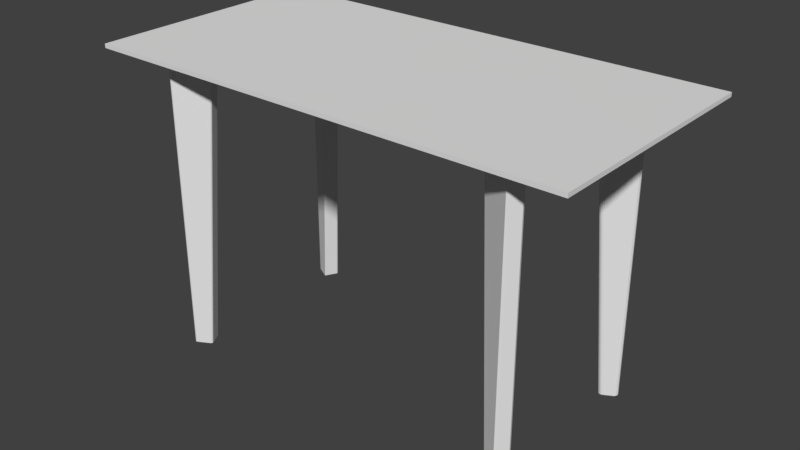 # Source: 16_stol.blend  (saved by Blender 2.79.0; exported with 4.5.12 LTS)
import bpy
from mathutils import Matrix  # noqa: F401  (used for matrix-valued properties, if any)

bpy.ops.wm.read_factory_settings(use_empty=True)
scene = bpy.context.scene
scene.name = 'Scene'

# ---- collections
col_collection_1 = bpy.data.collections.new('Collection 1'); scene.collection.children.link(col_collection_1)

# ---- world
world_world = bpy.data.worlds.new('World'); scene.world = world_world
world_world.color = (0.05088, 0.05088, 0.05088)
world_world.use_sun_shadow = False
world_world.sun_shadow_jitter_overblur = 0.0
world_world.cycles.sampling_method = 'MANUAL'

# ---- meshes
me_stol = bpy.data.meshes.new('Stol')
me_stol.from_pydata([(186.9, 5.96e-05, 76.22), (170.9, 5.96e-05, 105.1), (185.0, 5.96e-05, 69.42), (185.6, 5.96e-05, 69.85), (186.2, 5.96e-05, 70.39), (186.7, 5.96e-05, 71.0), (135.9, 5.96e-05, 85.65), (135.3, 5.96e-05, 85.21), (133.5, 5.96e-05, 82.65), (134.7, 5.96e-05, 84.68), (133.8, 5.96e-05, 83.38), (134.2, 5.96e-05, 84.07), (133.4, 5.96e-05, 81.88), (133.3, 5.96e-05, 81.1), (133.4, 5.96e-05, 80.32), (152.7, 5.96e-05, 51.86), (153.6, 5.96e-05, 52.07), (147.6, 5.96e-05, 54.37), (154.4, 5.96e-05, 52.43), (134.0, 5.96e-05, 78.85), (133.6, 5.96e-05, 79.56), (148.1, 5.96e-05, 53.65), (148.7, 5.96e-05, 53.02), (151.0, 5.96e-05, 51.89), (149.4, 5.96e-05, 52.51), (150.2, 5.96e-05, 52.13), (151.9, 5.96e-05, 51.8), (187.1, 5.96e-05, 71.68), (187.3, 5.96e-05, 72.42), (187.5, 5.96e-05, 73.19), (187.5, 5.96e-05, 73.98), (187.4, 5.96e-05, 74.75), (187.2, 5.96e-05, 75.51), (235.4, 725.0, 99.13), (235.1, 725.0, 98.4), (193.5, 725.0, 118.6), (219.5, 725.0, 130.8), (232.9, 725.0, 106.8), (193.9, 725.0, 120.1), (193.7, 725.0, 119.3), (191.4, 725.0, 116.5), (192.0, 725.0, 116.9), (233.0, 725.0, 96.13), (219.1, 725.0, 468.3), (219.0, 725.0, 467.9), (194.0, 725.0, 479.2), (218.9, 725.0, 467.6), (218.9, 725.0, 467.4), (135.9, 725.0, 85.65), (134.0, 725.0, 78.85), (219.3, 725.0, 131.3), (194.0, 725.0, 120.8), (219.1, 725.0, 131.6), (193.1, 725.0, 482.0), (192.6, 725.0, 482.6), (233.0, 725.0, 503.9), (192.0, 725.0, 483.1), (191.4, 725.0, 483.5), (235.6, 725.0, 99.9), (193.9, 725.0, 479.9), (219.3, 725.0, 468.7), (219.2, 725.0, 468.4), (218.9, 725.0, 466.9), (218.9, 725.0, 466.8), (218.9, 725.0, 466.5), (192.6, 725.0, 117.4), (193.1, 725.0, 118.0), (233.7, 725.0, 96.56), (193.5, 725.0, 481.4), (233.8, 725.0, 503.4), (234.4, 725.0, 502.8), (218.9, 725.0, 133.2), (218.9, 725.0, 133.5), (218.9, 725.0, 134.0), (218.9, 725.0, 133.1), (218.9, 725.0, 132.6), (218.9, 725.0, 132.4), (219.0, 725.0, 132.1), (219.1, 725.0, 131.7), (234.8, 725.0, 97.71), (234.3, 725.0, 97.1), (234.9, 725.0, 502.1), (235.3, 725.0, 501.3), (235.5, 725.0, 500.4), (235.6, 725.0, 500.0), (235.6, 725.0, 499.6), (235.6, 725.0, 499.1), (235.3, 725.0, 102.2), (235.5, 725.0, 101.5), (235.6, 725.0, 100.7), (218.9, 725.0, 466.0), (219.0, 725.0, 465.3), (219.0, 725.0, 134.7), (134.2, 725.0, 84.07), (134.7, 725.0, 84.68), (133.8, 725.0, 83.38), (133.5, 725.0, 82.65), (133.3, 725.0, 81.1), (133.4, 725.0, 81.88), (135.3, 725.0, 85.21), (235.0, 725.0, 102.9), (135.9, 725.0, 514.4), (135.3, 725.0, 514.8), (133.5, 725.0, 517.4), (134.7, 725.0, 515.3), (133.8, 725.0, 516.6), (134.2, 725.0, 515.9), (133.4, 725.0, 518.1), (133.3, 725.0, 518.9), (133.4, 725.0, 519.7), (152.7, 725.0, 548.1), (153.6, 725.0, 547.9), (147.6, 725.0, 545.6), (154.4, 725.0, 547.6), (134.0, 725.0, 521.2), (152.7, 725.0, 51.86), (151.9, 725.0, 51.8), (147.6, 725.0, 54.37), (151.0, 725.0, 51.89), (148.1, 725.0, 53.65), (133.6, 725.0, 79.56), (133.4, 725.0, 80.32), (235.6, 725.0, 498.7), (235.5, 725.0, 498.3), (235.3, 725.0, 497.9), (133.6, 725.0, 520.4), (154.4, 725.0, 52.43), (153.6, 725.0, 52.07), (150.2, 725.0, 52.13), (149.4, 725.0, 52.51), (148.7, 725.0, 53.02), (235.2, 725.0, 497.5), (235.0, 725.0, 497.1), (193.7, 725.0, 480.7), (232.9, 725.0, 493.2), (219.5, 725.0, 469.2), (148.1, 725.0, 546.4), (148.7, 725.0, 547.0), (151.0, 725.0, 548.1), (149.4, 725.0, 547.5), (150.2, 725.0, 547.9), (151.9, 725.0, 548.2), (191.4, 675.0, 116.5), (215.6, 675.0, 129.9), (217.6, 675.0, 126.4), (218.8, 702.1, 128.4), (219.5, 723.0, 130.6), (219.0, 675.0, 134.7), (219.0, 675.0, 465.3), (194.0, 675.0, 479.2), (194.0, 675.0, 120.8), (192.0, 675.0, 116.9), (217.3, 675.0, 127.1), (218.9, 675.0, 466.1), (218.7, 675.0, 466.8), (218.4, 675.0, 467.6), (215.6, 675.0, 470.1), (217.3, 675.0, 472.9), (217.3, 675.0, 473.0), (217.4, 675.0, 473.1), (217.6, 675.0, 473.6), (192.6, 675.0, 482.6), (192.0, 675.0, 483.1), (191.4, 675.0, 483.5), (217.6, 675.0, 468.9), (217.3, 675.0, 469.6), (217.2, 675.0, 469.7), (217.1, 675.0, 470.5), (217.1, 675.0, 470.5), (217.0, 675.0, 471.3), (217.0, 675.0, 471.4), (217.1, 675.0, 472.1), (217.1, 675.0, 472.2), (193.1, 675.0, 482.0), (193.5, 675.0, 481.4), (193.7, 675.0, 480.7), (218.0, 675.0, 468.2), (217.6, 675.0, 468.9), (193.9, 675.0, 120.1), (193.7, 675.0, 119.3), (193.5, 675.0, 118.6), (217.3, 675.0, 127.1), (217.1, 675.0, 127.8), (217.1, 675.0, 127.9), (217.0, 675.0, 128.7), (217.0, 675.0, 128.7), (217.1, 675.0, 129.5), (217.1, 675.0, 129.6), (217.3, 675.0, 130.3), (217.3, 675.0, 130.4), (217.6, 675.0, 131.1), (217.6, 675.0, 131.1), (193.1, 675.0, 118.0), (192.6, 675.0, 117.4), (193.9, 675.0, 479.9), (217.6, 675.0, 131.2), (218.0, 675.0, 131.8), (218.4, 675.0, 132.4), (218.9, 675.0, 133.9), (218.7, 675.0, 133.2), (187.5, 5.96e-05, 525.9), (187.5, 5.96e-05, 526.3), (185.0, 5.96e-05, 530.6), (187.5, 5.96e-05, 526.7), (187.4, 5.96e-05, 527.2), (185.7, 5.96e-05, 530.1), (154.4, 5.96e-05, 547.6), (147.6, 5.96e-05, 545.6), (133.4, 5.96e-05, 519.7), (133.3, 5.96e-05, 518.9), (135.9, 5.96e-05, 514.4), (151.9, 5.96e-05, 548.2), (151.0, 5.96e-05, 548.1), (148.1, 5.96e-05, 546.4), (133.6, 5.96e-05, 520.4), (134.2, 5.96e-05, 515.9), (134.7, 5.96e-05, 515.3), (133.8, 5.96e-05, 516.6), (133.5, 5.96e-05, 517.4), (133.4, 5.96e-05, 518.1), (135.3, 5.96e-05, 514.8), (187.3, 5.96e-05, 524.6), (187.4, 5.96e-05, 525.0), (187.5, 5.96e-05, 525.4), (187.2, 5.96e-05, 528.0), (186.8, 5.96e-05, 528.8), (186.3, 5.96e-05, 529.5), (152.7, 5.96e-05, 548.1), (150.2, 5.96e-05, 547.9), (149.4, 5.96e-05, 547.5), (148.7, 5.96e-05, 547.0), (153.6, 5.96e-05, 547.9), (134.0, 5.96e-05, 521.2), (170.9, 5.96e-05, 494.9), (186.9, 5.96e-05, 523.8), (187.1, 5.96e-05, 524.2), (218.8, 702.1, 471.6), (219.5, 723.0, 469.4), (218.4, 692.5, 467.6), (218.6, 701.7, 467.2), (218.7, 708.9, 466.8), (218.9, 722.6, 466.1), (218.9, 723.7, 466.1), (218.9, 722.6, 133.9), (218.9, 723.7, 133.9), (218.7, 708.9, 133.2), (218.6, 701.7, 132.8), (218.4, 692.5, 132.4), (218.2, 701.9, 468.4), (218.4, 701.8, 467.8), (218.2, 701.9, 469.1), (218.2, 702.0, 469.7), (218.3, 702.0, 470.4), (218.6, 702.1, 471.0), (219.2, 722.9, 469.0), (219.1, 722.9, 468.5), (218.9, 722.8, 468.1), (218.8, 722.8, 467.6), (218.8, 722.7, 467.1), (218.8, 722.7, 466.6), (218.8, 722.7, 132.9), (218.8, 722.8, 132.4), (218.6, 702.1, 129.0), (218.3, 702.0, 129.6), (218.2, 702.0, 130.3), (218.2, 701.9, 130.9), (218.2, 701.9, 131.6), (218.4, 701.8, 132.2), (218.8, 722.7, 133.4), (218.9, 722.8, 131.9), (219.1, 722.9, 131.5), (219.2, 722.9, 131.0), (1060.0, 725.0, 88.07), (1006.0, 725.0, 117.9), (1006.0, 675.0, 117.9), (993.1, 675.0, 125.1), (1038.0, 5.96e-05, 100.2), (1060.0, 5.96e-05, 88.07), (1024.0, 5.96e-05, 96.33), (1016.0, 5.96e-05, 80.6), (1014.0, 5.96e-05, 76.44), (1014.0, 5.96e-05, 75.57), (1019.0, 5.96e-05, 66.98), (1014.0, 5.96e-05, 74.7), (1014.0, 5.96e-05, 73.84), (1018.0, 5.96e-05, 67.96), (1051.0, 5.96e-05, 55.02), (1053.0, 5.96e-05, 56.04), (1041.0, 5.96e-05, 54.86), (1064.0, 5.96e-05, 82.08), (1064.0, 5.96e-05, 83.55), (1064.0, 5.96e-05, 74.48), (1054.0, 5.96e-05, 57.3), (1055.0, 5.96e-05, 58.74), (1065.0, 5.96e-05, 77.42), (1065.0, 5.96e-05, 78.97), (1065.0, 5.96e-05, 80.54), (1036.0, 5.96e-05, 100.9), (1035.0, 5.96e-05, 101.3), (1033.0, 5.96e-05, 101.5), (1063.0, 5.96e-05, 84.92), (1062.0, 5.96e-05, 86.15), (1061.0, 5.96e-05, 87.21), (1015.0, 5.96e-05, 79.0), (1015.0, 5.96e-05, 78.17), (1014.0, 5.96e-05, 77.31), (1015.0, 5.96e-05, 72.16), (1016.0, 5.96e-05, 70.59), (1017.0, 5.96e-05, 69.18), (1046.0, 5.96e-05, 53.6), (1048.0, 5.96e-05, 53.78), (1045.0, 5.96e-05, 53.72), (1043.0, 5.96e-05, 54.15), (1050.0, 5.96e-05, 54.26), (1064.0, 5.96e-05, 75.9), (1032.0, 5.96e-05, 101.4), (1030.0, 5.96e-05, 101.1), (1029.0, 5.96e-05, 100.5), (1015.0, 5.96e-05, 79.82), (1027.0, 5.96e-05, 99.77), (1026.0, 5.96e-05, 98.79), (1025.0, 5.96e-05, 97.64), (1066.0, 725.0, 521.2), (1064.0, 725.0, 514.4), (1052.0, 725.0, 545.6), (1006.0, 725.0, 482.1), (1046.0, 725.0, 547.6), (967.0, 725.0, 503.9), (981.0, 725.0, 131.8), (1041.0, 725.0, 54.86), (971.4, 725.0, 93.69), (965.0, 725.0, 497.1), (967.1, 725.0, 493.2), (981.0, 725.0, 468.2), (1054.0, 725.0, 57.3), (1053.0, 725.0, 56.04), (969.9, 725.0, 94.67), (968.6, 725.0, 95.89), (967.6, 725.0, 97.3), (966.2, 725.0, 101.4), (966.2, 725.0, 102.3), (966.2, 725.0, 103.2), (1062.0, 725.0, 86.15), (1064.0, 725.0, 74.48), (1061.0, 725.0, 87.21), (1063.0, 725.0, 84.92), (1064.0, 725.0, 83.55), (1064.0, 725.0, 75.9), (1055.0, 725.0, 58.74), (966.9, 725.0, 98.87), (966.4, 725.0, 100.5), (1064.0, 725.0, 82.08), (1065.0, 725.0, 80.54), (1065.0, 725.0, 77.42), (1065.0, 725.0, 78.97), (1051.0, 725.0, 55.02), (1050.0, 725.0, 54.26), (1048.0, 725.0, 53.78), (1046.0, 725.0, 53.6), (1045.0, 725.0, 53.72), (1043.0, 725.0, 54.15), (966.3, 725.0, 104.0), (966.5, 725.0, 104.9), (966.7, 725.0, 105.7), (967.1, 725.0, 106.5), (967.4, 725.0, 107.3), (984.4, 675.0, 129.9), (979.5, 675.0, 121.2), (981.0, 675.0, 131.8), (1006.0, 675.0, 482.1), (984.4, 675.0, 470.1), (981.0, 675.0, 468.2), (988.7, 675.0, 472.5), (981.9, 675.0, 474.4), (980.4, 675.0, 122.5), (981.4, 675.0, 123.7), (982.7, 675.0, 124.6), (984.0, 675.0, 125.4), (985.5, 675.0, 126.0), (987.0, 675.0, 126.3), (988.6, 675.0, 126.3), (990.2, 675.0, 126.1), (991.7, 675.0, 125.7), (1064.0, 5.96e-05, 514.4), (1034.0, 5.96e-05, 497.4), (1066.0, 5.96e-05, 521.2), (1013.0, 5.96e-05, 523.8), (1027.0, 5.96e-05, 499.3), (1015.0, 5.96e-05, 530.6), (1046.0, 5.96e-05, 547.6), (1052.0, 5.96e-05, 545.6), (203.3, 735.0, 89.1), (200.7, 735.0, 89.77), (0.0, 735.0, 0.0), (198.4, 735.0, 90.88), (196.2, 735.0, 92.38), (194.4, 735.0, 94.23), (192.9, 735.0, 96.37), (191.8, 735.0, 98.74), (989.0, 735.0, 89.77), (991.5, 735.0, 89.1), (1200.0, 735.0, 0.0), (986.6, 735.0, 90.88), (984.5, 735.0, 92.38), (982.6, 735.0, 94.23), (220.6, 735.0, 493.5), (220.0, 735.0, 491.0), (1200.0, 735.0, 600.0), (191.1, 735.0, 101.3), (190.9, 735.0, 103.9), (200.7, 735.0, 482.0), (981.1, 735.0, 96.37), (213.4, 735.0, 90.88), (211.0, 735.0, 89.77), (208.5, 735.0, 89.1), (205.9, 735.0, 88.87), (980.0, 735.0, 98.74), (979.4, 735.0, 101.3), (979.1, 735.0, 103.9), (989.0, 735.0, 482.0), (986.6, 735.0, 483.1), (218.9, 735.0, 503.6), (220.0, 735.0, 501.3), (1007.0, 735.0, 488.6), (1006.0, 735.0, 486.5), (979.4, 735.0, 106.5), (1006.0, 735.0, 94.23), (1007.0, 735.0, 96.37), (1008.0, 735.0, 98.74), (198.4, 735.0, 483.1), (196.2, 735.0, 484.6), (0.0, 735.0, 600.0), (194.4, 735.0, 486.5), (192.9, 735.0, 488.6), (220.6, 735.0, 101.3), (220.0, 735.0, 98.74), (981.1, 735.0, 488.6), (982.6, 735.0, 486.5), (215.5, 735.0, 92.38), (217.4, 735.0, 94.23), (1004.0, 735.0, 92.38), (1002.0, 735.0, 90.88), (999.3, 735.0, 89.77), (984.5, 735.0, 484.6), (191.8, 735.0, 491.0), (191.1, 735.0, 493.5), (190.9, 735.0, 496.1), (218.9, 735.0, 488.6), (217.4, 735.0, 486.5), (191.1, 735.0, 106.5), (218.9, 735.0, 96.37), (1004.0, 735.0, 484.6), (1002.0, 735.0, 483.1), (999.3, 735.0, 482.0), (1008.0, 735.0, 109.0), (1009.0, 735.0, 106.5), (996.7, 735.0, 89.1), (994.1, 735.0, 88.87), (220.6, 735.0, 498.7), (220.9, 735.0, 496.1), (1007.0, 735.0, 503.6), (1008.0, 735.0, 501.3), (1009.0, 735.0, 498.7), (1009.0, 735.0, 103.9), (1009.0, 735.0, 101.3), (213.4, 735.0, 509.1), (215.5, 735.0, 507.6), (217.4, 735.0, 505.8), (215.5, 735.0, 484.6), (213.4, 735.0, 483.1), (211.0, 735.0, 482.0), (218.9, 735.0, 111.4), (220.0, 735.0, 109.0), (979.1, 735.0, 496.1), (979.4, 735.0, 498.7), (980.0, 735.0, 501.3), (1008.0, 735.0, 491.0), (1009.0, 735.0, 493.5), (1009.0, 735.0, 496.1), (996.7, 735.0, 481.4), (994.1, 735.0, 481.1), (991.5, 735.0, 481.4), (980.0, 735.0, 109.0), (981.1, 735.0, 111.4), (982.6, 735.0, 113.5), (984.5, 735.0, 115.4), (986.6, 735.0, 116.9), (1002.0, 735.0, 116.9), (1004.0, 735.0, 115.4), (1006.0, 735.0, 113.5), (1007.0, 735.0, 111.4), (191.1, 735.0, 498.7), (191.8, 735.0, 501.3), (192.9, 735.0, 503.6), (198.4, 735.0, 509.1), (200.7, 735.0, 510.2), (203.3, 735.0, 510.9), (220.6, 735.0, 106.5), (220.9, 735.0, 103.9), (1002.0, 735.0, 509.1), (1004.0, 735.0, 507.6), (1006.0, 735.0, 505.8), (989.0, 735.0, 118.0), (991.5, 735.0, 118.6), (994.1, 735.0, 118.9), (996.7, 735.0, 118.6), (999.3, 735.0, 118.0), (194.4, 735.0, 505.8), (196.2, 735.0, 507.6), (205.9, 735.0, 511.1), (208.5, 735.0, 510.9), (211.0, 735.0, 510.2), (208.5, 735.0, 481.4), (205.9, 735.0, 481.1), (203.3, 735.0, 481.4), (981.1, 735.0, 503.6), (982.6, 735.0, 505.8), (984.5, 735.0, 507.6), (986.6, 735.0, 509.1), (989.0, 735.0, 510.2), (991.5, 735.0, 510.9), (994.1, 735.0, 511.1), (996.7, 735.0, 510.9), (999.3, 735.0, 510.2), (213.4, 735.0, 116.9), (215.5, 735.0, 115.4), (217.4, 735.0, 113.5), (191.8, 735.0, 109.0), (192.9, 735.0, 111.4), (194.4, 735.0, 113.5), (196.2, 735.0, 115.4), (198.4, 735.0, 116.9), (979.4, 735.0, 493.5), (980.0, 735.0, 491.0), (200.7, 735.0, 118.0), (203.3, 735.0, 118.6), (205.9, 735.0, 118.9), (208.5, 735.0, 118.6), (211.0, 735.0, 118.0), (205.9, 725.0, 481.1), (208.5, 725.0, 481.4), (211.0, 725.0, 482.0), (213.4, 725.0, 483.1), (215.5, 725.0, 484.6), (217.4, 725.0, 486.5), (218.9, 725.0, 488.6), (220.0, 725.0, 491.0), (220.6, 725.0, 493.5), (220.9, 725.0, 496.1), (220.6, 725.0, 498.7), (220.0, 725.0, 501.3), (218.9, 725.0, 503.6), (217.4, 725.0, 505.8), (215.5, 725.0, 507.6), (213.4, 725.0, 509.1), (211.0, 725.0, 510.2), (208.5, 725.0, 510.9), (205.9, 725.0, 511.1), (203.3, 725.0, 510.9), (200.7, 725.0, 510.2), (198.4, 725.0, 509.1), (196.2, 725.0, 507.6), (194.4, 725.0, 505.8), (192.9, 725.0, 503.6), (191.8, 725.0, 501.3), (191.1, 725.0, 498.7), (190.9, 725.0, 496.1), (191.1, 725.0, 493.5), (191.8, 725.0, 491.0), (192.9, 725.0, 488.6), (194.4, 725.0, 486.5), (196.2, 725.0, 484.6), (198.4, 725.0, 483.1), (200.7, 725.0, 482.0), (203.3, 725.0, 481.4), (205.9, 725.0, 496.1), (1200.0, 745.0, 0.0), (1200.0, 745.0, 600.0), (0.0, 745.0, 0.0), (0.0, 745.0, 600.0), (994.1, 725.0, 481.1), (996.7, 725.0, 481.4), (999.3, 725.0, 482.0), (1002.0, 725.0, 483.1), (1004.0, 725.0, 484.6), (1006.0, 725.0, 486.5), (1007.0, 725.0, 488.6), (1008.0, 725.0, 491.0), (1009.0, 725.0, 493.5), (1009.0, 725.0, 496.1), (1009.0, 725.0, 498.7), (1008.0, 725.0, 501.3), (1007.0, 725.0, 503.6), (1006.0, 725.0, 505.8), (1004.0, 725.0, 507.6), (1002.0, 725.0, 509.1), (999.3, 725.0, 510.2), (996.7, 725.0, 510.9), (994.1, 725.0, 511.1), (991.5, 725.0, 510.9), (989.0, 725.0, 510.2), (986.6, 725.0, 509.1), (984.5, 725.0, 507.6), (982.6, 725.0, 505.8), (981.1, 725.0, 503.6), (980.0, 725.0, 501.3), (979.4, 725.0, 498.7), (979.1, 725.0, 496.1), (979.4, 725.0, 493.5), (980.0, 725.0, 491.0), (981.1, 725.0, 488.6), (982.6, 725.0, 486.5), (984.5, 725.0, 484.6), (986.6, 725.0, 483.1), (989.0, 725.0, 482.0), (991.5, 725.0, 481.4), (994.1, 725.0, 496.1), (205.9, 725.0, 88.87), (208.5, 725.0, 89.1), (211.0, 725.0, 89.77), (213.4, 725.0, 90.88), (215.5, 725.0, 92.38), (217.4, 725.0, 94.23), (218.9, 725.0, 96.37), (220.0, 725.0, 98.74), (220.6, 725.0, 101.3), (220.9, 725.0, 103.9), (220.6, 725.0, 106.5), (220.0, 725.0, 109.0), (218.9, 725.0, 111.4), (217.4, 725.0, 113.5), (215.5, 725.0, 115.4), (213.4, 725.0, 116.9), (211.0, 725.0, 118.0), (208.5, 725.0, 118.6), (205.9, 725.0, 118.9), (203.3, 725.0, 118.6), (200.7, 725.0, 118.0), (198.4, 725.0, 116.9), (196.2, 725.0, 115.4), (194.4, 725.0, 113.5), (192.9, 725.0, 111.4), (191.8, 725.0, 109.0), (191.1, 725.0, 106.5), (190.9, 725.0, 103.9), (191.1, 725.0, 101.3), (191.8, 725.0, 98.74), (192.9, 725.0, 96.37), (194.4, 725.0, 94.23), (196.2, 725.0, 92.38), (198.4, 725.0, 90.88), (200.7, 725.0, 89.77), (203.3, 725.0, 89.1), (205.9, 725.0, 103.9), (994.1, 725.0, 88.87), (996.7, 725.0, 89.1), (999.3, 725.0, 89.77), (1002.0, 725.0, 90.88), (1004.0, 725.0, 92.38), (1006.0, 725.0, 94.23), (1007.0, 725.0, 96.37), (1008.0, 725.0, 98.74), (1009.0, 725.0, 101.3), (1009.0, 725.0, 103.9), (1009.0, 725.0, 106.5), (1008.0, 725.0, 109.0), (1007.0, 725.0, 111.4), (1006.0, 725.0, 113.5), (1004.0, 725.0, 115.4), (1002.0, 725.0, 116.9), (999.3, 725.0, 118.0), (996.7, 725.0, 118.6), (994.1, 725.0, 118.9), (991.5, 725.0, 118.6), (989.0, 725.0, 118.0), (986.6, 725.0, 116.9), (984.5, 725.0, 115.4), (982.6, 725.0, 113.5), (981.1, 725.0, 111.4), (980.0, 725.0, 109.0), (979.4, 725.0, 106.5), (979.1, 725.0, 103.9), (979.4, 725.0, 101.3), (980.0, 725.0, 98.74), (981.1, 725.0, 96.37), (982.6, 725.0, 94.23), (984.5, 725.0, 92.38), (986.6, 725.0, 90.88), (989.0, 725.0, 89.77), (991.5, 725.0, 89.1), (994.1, 725.0, 103.9), (612.5, 725.0, 468.2), (612.5, 675.0, 468.2), (967.1, 680.0, 493.2), (232.9, 680.0, 493.2), (219.0, 725.0, 468.2), (219.0, 680.0, 468.2), (219.0, 679.6, 468.2), (219.0, 679.2, 468.3), (221.7, 675.0, 473.2), (219.0, 678.8, 468.4), (219.1, 678.5, 468.5), (221.3, 675.1, 472.4), (232.2, 676.8, 492.0), (230.1, 675.0, 488.2), (230.6, 675.1, 489.1), (232.3, 677.1, 492.3), (232.5, 677.5, 492.5), (232.6, 677.9, 492.7), (220.1, 676.0, 470.3), (220.5, 675.5, 470.9), (220.9, 675.2, 471.7), (231.0, 675.3, 489.9), (231.5, 675.7, 490.7), (231.9, 676.2, 491.4), (232.7, 678.3, 492.9), (232.8, 678.7, 493.0), (232.8, 679.1, 493.1), (219.3, 677.7, 468.8), (219.5, 677.1, 469.2), (219.8, 676.5, 469.7), (232.8, 679.6, 493.2), (587.5, 680.0, 468.2), (587.5, 725.0, 468.2), (967.4, 677.9, 492.7), (967.5, 677.5, 492.5), (969.9, 675.0, 488.2), (967.7, 677.1, 492.3), (967.8, 676.8, 492.0), (969.4, 675.1, 489.1), (967.2, 679.1, 493.1), (967.2, 678.7, 493.0), (967.3, 678.3, 492.9), (968.1, 676.2, 491.4), (968.5, 675.7, 490.7), (969.0, 675.3, 489.9), (967.2, 679.6, 493.2), (587.5, 675.0, 126.8), (221.7, 675.0, 126.8), (230.1, 675.0, 111.8), (587.5, 675.0, 473.2), (969.9, 675.0, 111.8), (612.5, 675.0, 131.8), (612.5, 725.0, 131.8), (967.1, 725.0, 106.8), (219.0, 725.0, 131.8), (587.5, 725.0, 131.8), (587.5, 678.3, 131.5), (587.5, 677.5, 131.1), (587.5, 675.7, 129.3), (587.5, 675.3, 128.5), (587.5, 675.1, 127.7), (587.5, 676.5, 469.7), (587.5, 677.1, 469.2), (587.5, 679.1, 131.7), (587.5, 677.7, 468.8), (587.5, 678.5, 468.5), (587.5, 679.2, 468.3), (587.5, 676.8, 130.6), (587.5, 676.2, 130.0), (587.5, 680.0, 131.8), (587.5, 675.2, 471.7), (587.5, 675.5, 470.9), (587.5, 676.0, 470.3), (587.5, 675.1, 472.4), (219.0, 680.0, 131.8), (232.9, 680.0, 106.8), (967.1, 680.0, 106.8), (967.8, 676.8, 108.0), (969.4, 675.1, 110.9), (967.7, 677.1, 107.7), (967.5, 677.5, 107.5), (967.4, 677.9, 107.3), (969.0, 675.3, 110.1), (968.5, 675.7, 109.3), (968.1, 676.2, 108.6), (967.3, 678.3, 107.1), (967.2, 678.7, 107.0), (967.2, 679.1, 106.9), (967.2, 679.6, 106.8), (230.6, 675.1, 110.9), (232.2, 676.8, 108.0), (232.3, 677.1, 107.7), (232.7, 678.3, 107.1), (232.6, 677.9, 107.3), (232.5, 677.5, 107.5), (219.6, 676.8, 130.6), (221.3, 675.1, 127.7), (219.5, 677.1, 130.9), (219.3, 677.5, 131.1), (219.2, 677.9, 131.3), (231.9, 676.2, 108.6), (231.5, 675.7, 109.3), (231.0, 675.3, 110.1), (232.8, 679.6, 106.8), (232.8, 679.1, 106.9), (232.8, 678.7, 107.0), (220.8, 675.3, 128.5), (220.4, 675.7, 129.3), (220.0, 676.2, 130.0), (219.1, 678.3, 131.5), (219.1, 678.7, 131.6), (219.0, 679.1, 131.7), (219.0, 679.6, 131.8)], [], [(0, 1, 2), (2, 3, 0), (0, 3, 4), (0, 4, 5), (6, 7, 8), (8, 7, 9), (8, 9, 10), (10, 9, 11), (8, 12, 6), (6, 12, 13), (6, 13, 14), (15, 16, 17), (17, 16, 18), (17, 18, 19), (14, 20, 6), (6, 20, 19), (6, 19, 1), (1, 19, 18), (1, 18, 2), (21, 22, 23), (23, 22, 24), (23, 24, 25), (21, 23, 17), (17, 23, 26), (17, 26, 15), (5, 27, 0), (0, 27, 28), (0, 28, 29), (29, 30, 0), (0, 30, 31), (0, 31, 32), (33, 34, 35), (36, 37, 38), (38, 37, 39), (40, 41, 42), (43, 44, 45), (45, 44, 46), (45, 46, 47), (48, 40, 49), (36, 38, 50), (50, 38, 51), (50, 51, 52), (53, 54, 55), (55, 54, 56), (55, 56, 57), (33, 35, 58), (59, 60, 45), (45, 60, 61), (45, 61, 43), (47, 62, 45), (45, 62, 63), (45, 63, 64), (41, 65, 42), (42, 65, 66), (42, 66, 67), (67, 66, 35), (53, 55, 68), (68, 55, 69), (68, 69, 70), (71, 51, 72), (72, 51, 73), (71, 74, 51), (51, 74, 75), (51, 75, 76), (76, 77, 51), (51, 77, 78), (51, 78, 52), (34, 79, 35), (35, 79, 80), (35, 80, 67), (70, 81, 68), (68, 81, 82), (68, 82, 83), (83, 84, 68), (68, 84, 85), (68, 85, 86), (87, 88, 35), (35, 88, 89), (35, 89, 58), (64, 90, 45), (45, 90, 91), (45, 91, 51), (51, 91, 92), (51, 92, 73), (93, 94, 95), (95, 94, 96), (97, 98, 48), (48, 98, 96), (48, 96, 99), (99, 96, 94), (39, 37, 35), (35, 37, 100), (35, 100, 87), (101, 102, 103), (103, 102, 104), (103, 104, 105), (105, 104, 106), (103, 107, 101), (101, 107, 108), (101, 108, 109), (110, 111, 112), (112, 111, 113), (112, 113, 114), (115, 116, 117), (117, 116, 118), (117, 118, 119), (49, 120, 48), (48, 120, 121), (48, 121, 97), (86, 122, 68), (68, 122, 123), (68, 123, 124), (109, 125, 101), (101, 125, 114), (101, 114, 57), (57, 114, 113), (57, 113, 55), (40, 42, 49), (49, 42, 126), (49, 126, 117), (117, 126, 127), (117, 127, 115), (128, 129, 118), (118, 129, 130), (118, 130, 119), (124, 131, 68), (68, 131, 132), (68, 132, 133), (133, 132, 134), (133, 134, 59), (59, 134, 135), (59, 135, 60), (136, 137, 138), (138, 137, 139), (138, 139, 140), (136, 138, 112), (112, 138, 141), (112, 141, 110), (49, 117, 19), (19, 117, 17), (40, 48, 142), (142, 48, 6), (142, 6, 143), (143, 6, 1), (144, 143, 1), (1, 0, 144), (144, 0, 100), (144, 100, 145), (145, 100, 37), (145, 37, 146), (146, 37, 36), (126, 42, 18), (18, 42, 2), (92, 91, 147), (147, 91, 148), (45, 51, 149), (149, 51, 150), (151, 142, 143), (143, 144, 152), (153, 154, 155), (156, 147, 148), (157, 158, 156), (156, 158, 159), (156, 159, 160), (161, 156, 162), (162, 156, 163), (164, 165, 156), (156, 165, 166), (156, 166, 167), (167, 168, 156), (156, 168, 169), (156, 169, 170), (170, 171, 156), (156, 171, 172), (156, 172, 157), (161, 173, 156), (156, 173, 174), (156, 174, 175), (153, 155, 148), (148, 155, 176), (148, 176, 156), (156, 176, 177), (156, 177, 164), (178, 179, 143), (143, 179, 180), (152, 181, 143), (143, 181, 182), (143, 182, 183), (183, 184, 143), (143, 184, 185), (143, 185, 186), (186, 187, 143), (143, 187, 188), (143, 188, 189), (189, 190, 143), (143, 190, 191), (143, 191, 156), (180, 192, 143), (143, 192, 193), (143, 193, 151), (175, 194, 156), (156, 194, 149), (156, 149, 143), (143, 149, 150), (143, 150, 178), (191, 195, 156), (156, 195, 196), (156, 196, 147), (147, 196, 197), (147, 197, 198), (198, 197, 199), (200, 201, 202), (201, 203, 202), (202, 203, 204), (202, 204, 205), (202, 206, 207), (208, 209, 210), (211, 212, 213), (208, 210, 214), (215, 216, 217), (217, 216, 218), (209, 219, 210), (210, 219, 218), (210, 218, 220), (220, 218, 216), (221, 222, 202), (202, 222, 223), (202, 223, 200), (224, 225, 204), (204, 225, 226), (204, 226, 205), (211, 213, 227), (228, 229, 212), (212, 229, 230), (212, 230, 213), (207, 206, 213), (213, 206, 231), (213, 231, 227), (214, 210, 232), (232, 210, 233), (232, 233, 207), (207, 233, 234), (207, 234, 202), (202, 234, 235), (202, 235, 221), (206, 202, 113), (113, 202, 55), (233, 156, 234), (234, 156, 160), (234, 160, 132), (132, 160, 236), (132, 236, 134), (134, 236, 237), (134, 237, 135), (101, 57, 163), (156, 233, 163), (163, 233, 210), (163, 210, 101), (112, 114, 207), (207, 114, 232), (176, 155, 238), (238, 155, 154), (238, 154, 239), (239, 154, 240), (240, 154, 153), (240, 153, 241), (91, 90, 242), (241, 153, 242), (242, 153, 148), (242, 148, 91), (40, 142, 41), (41, 142, 151), (41, 151, 65), (65, 151, 193), (65, 193, 66), (66, 193, 192), (66, 192, 35), (35, 192, 180), (35, 180, 39), (39, 180, 179), (39, 179, 38), (38, 179, 178), (38, 178, 51), (51, 178, 150), (243, 244, 198), (147, 198, 92), (92, 198, 244), (92, 244, 73), (243, 198, 245), (245, 198, 199), (245, 199, 246), (246, 199, 247), (247, 199, 197), (247, 197, 196), (248, 164, 249), (249, 164, 177), (177, 176, 238), (250, 166, 248), (248, 166, 165), (248, 165, 164), (251, 168, 250), (250, 168, 167), (250, 167, 166), (252, 170, 251), (251, 170, 169), (251, 169, 168), (158, 157, 253), (253, 157, 172), (253, 172, 252), (252, 172, 171), (252, 171, 170), (236, 160, 159), (60, 254, 61), (61, 254, 255), (61, 255, 43), (43, 255, 256), (43, 256, 44), (44, 256, 46), (46, 256, 257), (46, 257, 47), (47, 257, 258), (47, 258, 62), (259, 241, 242), (62, 258, 63), (63, 258, 259), (63, 259, 64), (64, 259, 242), (64, 242, 90), (60, 135, 254), (254, 135, 237), (254, 237, 236), (177, 238, 249), (249, 238, 239), (249, 239, 240), (159, 158, 236), (236, 158, 253), (236, 253, 254), (254, 253, 252), (254, 252, 255), (255, 252, 251), (255, 251, 256), (256, 251, 250), (256, 250, 257), (257, 250, 248), (257, 248, 258), (258, 248, 249), (258, 249, 259), (259, 249, 240), (259, 240, 241), (49, 19, 20), (49, 20, 120), (120, 20, 14), (120, 14, 121), (121, 14, 13), (121, 13, 97), (97, 13, 12), (97, 12, 98), (98, 12, 8), (98, 8, 96), (96, 8, 10), (96, 10, 95), (95, 10, 11), (95, 11, 93), (93, 11, 9), (93, 9, 94), (94, 9, 7), (94, 7, 99), (99, 7, 6), (99, 6, 48), (126, 18, 16), (126, 16, 127), (127, 16, 15), (127, 15, 115), (115, 15, 26), (115, 26, 116), (116, 26, 23), (116, 23, 118), (118, 23, 25), (118, 25, 128), (128, 25, 24), (128, 24, 129), (129, 24, 22), (129, 22, 130), (130, 22, 21), (130, 21, 119), (119, 21, 17), (119, 17, 117), (2, 42, 67), (2, 67, 3), (3, 67, 80), (3, 80, 4), (4, 80, 79), (4, 79, 5), (5, 79, 34), (5, 34, 27), (27, 34, 33), (27, 33, 28), (28, 33, 58), (28, 58, 29), (29, 58, 89), (29, 89, 30), (30, 89, 88), (30, 88, 31), (31, 88, 87), (31, 87, 32), (32, 87, 100), (32, 100, 0), (112, 207, 213), (112, 213, 136), (136, 213, 230), (136, 230, 137), (137, 230, 229), (137, 229, 139), (139, 229, 228), (139, 228, 140), (140, 228, 212), (140, 212, 138), (138, 212, 211), (138, 211, 141), (141, 211, 227), (141, 227, 110), (110, 227, 231), (110, 231, 111), (111, 231, 206), (111, 206, 113), (101, 210, 220), (101, 220, 102), (102, 220, 216), (102, 216, 104), (104, 216, 215), (104, 215, 106), (106, 215, 217), (106, 217, 105), (105, 217, 218), (105, 218, 103), (103, 218, 219), (103, 219, 107), (107, 219, 209), (107, 209, 108), (108, 209, 208), (108, 208, 109), (109, 208, 214), (109, 214, 125), (125, 214, 232), (125, 232, 114), (234, 132, 235), (235, 132, 131), (235, 131, 221), (221, 131, 124), (221, 124, 222), (222, 124, 123), (222, 123, 223), (223, 123, 122), (223, 122, 200), (200, 122, 86), (200, 86, 201), (201, 86, 85), (201, 85, 203), (203, 85, 84), (203, 84, 204), (84, 83, 204), (204, 83, 82), (204, 82, 224), (224, 82, 81), (224, 81, 225), (225, 81, 70), (225, 70, 226), (226, 70, 69), (226, 69, 205), (205, 69, 55), (205, 55, 202), (45, 149, 59), (59, 149, 194), (59, 194, 133), (133, 194, 175), (133, 175, 68), (68, 175, 174), (68, 174, 53), (53, 174, 173), (53, 173, 54), (54, 173, 161), (54, 161, 56), (56, 161, 162), (56, 162, 57), (57, 162, 163), (74, 260, 261), (152, 144, 145), (181, 152, 262), (262, 152, 145), (262, 145, 146), (181, 262, 182), (182, 262, 263), (182, 263, 183), (183, 263, 264), (183, 264, 184), (184, 264, 185), (185, 264, 265), (185, 265, 186), (186, 265, 187), (187, 265, 266), (187, 266, 188), (188, 266, 189), (189, 266, 267), (189, 267, 190), (267, 246, 247), (247, 196, 195), (247, 195, 267), (267, 195, 191), (267, 191, 190), (268, 72, 73), (260, 74, 268), (268, 74, 71), (268, 71, 72), (77, 76, 261), (261, 76, 75), (261, 75, 74), (261, 269, 77), (77, 269, 270), (77, 270, 78), (271, 50, 270), (270, 50, 52), (270, 52, 78), (73, 244, 268), (268, 244, 243), (268, 243, 245), (36, 50, 146), (146, 50, 271), (146, 271, 262), (262, 271, 270), (262, 270, 263), (263, 270, 269), (263, 269, 264), (264, 269, 261), (264, 261, 265), (265, 261, 260), (265, 260, 266), (266, 260, 268), (266, 268, 267), (267, 268, 245), (267, 245, 246), (272, 273, 274), (275, 276, 274), (274, 276, 277), (274, 277, 272), (278, 279, 276), (280, 281, 282), (281, 283, 282), (282, 283, 284), (282, 284, 285), (286, 287, 288), (289, 290, 291), (287, 292, 288), (288, 292, 293), (288, 293, 282), (294, 295, 296), (276, 297, 278), (278, 297, 298), (278, 298, 299), (290, 300, 291), (291, 300, 301), (291, 301, 302), (303, 304, 282), (282, 304, 305), (282, 305, 280), (306, 307, 284), (284, 307, 308), (284, 308, 285), (309, 310, 311), (311, 310, 312), (312, 310, 288), (288, 310, 313), (288, 313, 286), (289, 291, 296), (296, 291, 314), (296, 314, 294), (299, 315, 278), (278, 315, 316), (278, 316, 317), (302, 277, 291), (291, 277, 276), (291, 276, 293), (293, 276, 279), (293, 279, 282), (282, 279, 318), (282, 318, 303), (317, 319, 278), (278, 319, 320), (278, 320, 321), (322, 323, 324), (324, 323, 325), (324, 325, 326), (326, 325, 327), (325, 273, 328), (272, 329, 273), (273, 329, 330), (331, 327, 332), (332, 327, 325), (332, 325, 333), (333, 325, 328), (334, 335, 329), (330, 336, 273), (273, 336, 337), (273, 337, 338), (339, 340, 273), (273, 340, 341), (342, 343, 344), (344, 343, 272), (342, 345, 343), (343, 345, 346), (343, 346, 347), (272, 343, 329), (329, 343, 348), (329, 348, 334), (338, 349, 273), (273, 349, 350), (273, 350, 339), (346, 351, 347), (347, 351, 352), (347, 352, 353), (353, 352, 354), (335, 355, 329), (329, 355, 356), (329, 356, 357), (358, 359, 357), (357, 359, 360), (357, 360, 329), (341, 361, 273), (273, 361, 362), (273, 362, 363), (363, 364, 273), (273, 364, 365), (273, 365, 328), (291, 293, 343), (343, 293, 348), (366, 328, 367), (367, 328, 365), (367, 365, 278), (278, 365, 279), (330, 329, 282), (282, 329, 288), (366, 368, 328), (369, 274, 325), (325, 274, 273), (370, 333, 371), (368, 371, 328), (328, 371, 333), (372, 373, 370), (367, 374, 366), (366, 374, 375), (368, 366, 371), (371, 366, 370), (375, 376, 366), (366, 376, 377), (366, 377, 378), (378, 379, 366), (366, 379, 380), (366, 380, 381), (369, 372, 274), (274, 372, 370), (274, 370, 275), (275, 370, 366), (275, 366, 382), (382, 366, 381), (325, 323, 369), (369, 323, 383), (369, 383, 372), (372, 383, 384), (384, 383, 385), (386, 387, 388), (388, 387, 384), (388, 384, 389), (389, 384, 385), (389, 385, 390), (388, 389, 327), (327, 389, 326), (322, 324, 385), (385, 324, 390), (373, 387, 386), (333, 370, 332), (332, 370, 373), (332, 373, 331), (331, 373, 386), (276, 275, 382), (276, 382, 297), (297, 382, 381), (297, 381, 298), (298, 381, 380), (298, 380, 299), (299, 380, 379), (299, 379, 315), (315, 379, 378), (315, 378, 316), (316, 378, 377), (316, 377, 317), (317, 377, 376), (317, 376, 319), (319, 376, 375), (319, 375, 320), (320, 375, 374), (320, 374, 321), (321, 374, 367), (321, 367, 278), (272, 277, 302), (272, 302, 344), (344, 302, 301), (344, 301, 342), (342, 301, 300), (342, 300, 345), (345, 300, 290), (345, 290, 346), (346, 290, 289), (346, 289, 351), (351, 289, 296), (351, 296, 352), (352, 296, 295), (352, 295, 354), (354, 295, 294), (354, 294, 353), (353, 294, 314), (353, 314, 347), (347, 314, 291), (347, 291, 343), (279, 365, 318), (318, 365, 364), (318, 364, 303), (303, 364, 363), (303, 363, 304), (304, 363, 362), (304, 362, 305), (305, 362, 361), (305, 361, 280), (280, 361, 341), (280, 341, 281), (281, 341, 340), (281, 340, 283), (283, 340, 339), (283, 339, 284), (339, 350, 284), (284, 350, 349), (284, 349, 306), (306, 349, 338), (306, 338, 307), (307, 338, 337), (307, 337, 308), (308, 337, 336), (308, 336, 285), (285, 336, 330), (285, 330, 282), (348, 293, 292), (348, 292, 334), (334, 292, 287), (334, 287, 335), (335, 287, 286), (335, 286, 355), (355, 286, 313), (355, 313, 356), (356, 313, 310), (356, 310, 357), (357, 310, 309), (357, 309, 358), (358, 309, 311), (358, 311, 359), (359, 311, 312), (359, 312, 360), (360, 312, 288), (360, 288, 329), (384, 387, 372), (372, 387, 373), (386, 388, 331), (331, 388, 327), (385, 383, 322), (322, 383, 323), (389, 390, 326), (326, 390, 324), (391, 392, 393), (393, 392, 394), (393, 394, 395), (395, 396, 393), (393, 396, 397), (393, 397, 398), (399, 393, 400), (400, 393, 401), (399, 402, 393), (393, 402, 403), (393, 403, 404), (405, 406, 407), (398, 408, 393), (393, 408, 409), (393, 409, 410), (404, 411, 412), (412, 413, 404), (404, 413, 414), (404, 414, 393), (393, 414, 415), (393, 415, 391), (411, 416, 412), (412, 416, 417), (412, 417, 418), (418, 419, 420), (421, 422, 407), (423, 424, 425), (426, 401, 427), (427, 401, 428), (410, 429, 393), (393, 429, 430), (393, 430, 431), (431, 430, 432), (431, 432, 433), (434, 435, 436), (412, 437, 438), (438, 437, 439), (426, 440, 401), (401, 440, 441), (401, 441, 442), (418, 420, 412), (412, 420, 443), (412, 443, 437), (433, 444, 431), (431, 444, 445), (431, 445, 446), (447, 448, 449), (436, 435, 437), (437, 435, 450), (437, 450, 439), (424, 451, 425), (425, 451, 452), (425, 452, 453), (401, 454, 455), (442, 456, 401), (401, 456, 457), (401, 457, 400), (422, 458, 407), (407, 458, 459), (407, 459, 405), (460, 461, 407), (407, 461, 462), (455, 463, 401), (401, 463, 464), (401, 464, 428), (465, 466, 407), (407, 466, 467), (407, 467, 421), (448, 468, 449), (449, 468, 469), (449, 469, 470), (471, 472, 436), (473, 474, 406), (406, 474, 475), (476, 401, 477), (477, 401, 407), (477, 407, 478), (478, 407, 462), (453, 479, 425), (425, 479, 480), (425, 480, 418), (418, 480, 481), (418, 481, 419), (423, 425, 476), (476, 425, 482), (476, 482, 483), (483, 484, 476), (476, 484, 485), (476, 485, 486), (487, 488, 476), (476, 488, 489), (476, 489, 401), (401, 489, 490), (401, 490, 454), (446, 491, 431), (431, 491, 492), (431, 492, 493), (494, 495, 431), (431, 495, 496), (472, 497, 436), (436, 497, 498), (436, 498, 434), (499, 500, 407), (407, 500, 501), (407, 501, 460), (486, 502, 476), (476, 502, 503), (476, 503, 504), (504, 505, 476), (476, 505, 506), (476, 506, 487), (493, 507, 431), (431, 507, 508), (431, 508, 494), (496, 509, 431), (431, 509, 510), (431, 510, 407), (407, 510, 511), (407, 511, 465), (470, 512, 449), (449, 512, 513), (449, 513, 409), (409, 513, 514), (409, 514, 410), (475, 515, 406), (406, 515, 516), (406, 516, 517), (517, 518, 406), (406, 518, 519), (406, 519, 407), (407, 519, 520), (407, 520, 521), (521, 522, 407), (407, 522, 523), (407, 523, 499), (524, 525, 436), (436, 525, 526), (436, 526, 471), (447, 449, 406), (406, 449, 527), (406, 527, 528), (528, 529, 406), (406, 529, 530), (406, 530, 531), (473, 406, 532), (532, 406, 531), (532, 531, 533), (533, 531, 534), (533, 534, 436), (436, 534, 535), (436, 535, 536), (536, 537, 436), (436, 537, 538), (436, 538, 524), (539, 512, 540), (540, 512, 470), (540, 470, 541), (541, 470, 469), (541, 469, 542), (542, 469, 468), (542, 468, 543), (543, 468, 448), (543, 448, 544), (544, 448, 447), (544, 447, 545), (545, 447, 406), (545, 406, 546), (546, 406, 405), (546, 405, 547), (547, 405, 459), (547, 459, 548), (548, 459, 458), (548, 458, 549), (549, 458, 422), (549, 422, 550), (550, 422, 421), (550, 421, 551), (551, 421, 467), (551, 467, 552), (552, 467, 466), (552, 466, 553), (553, 466, 465), (553, 465, 554), (554, 465, 511), (554, 511, 555), (555, 511, 510), (555, 510, 556), (556, 510, 509), (556, 509, 557), (557, 509, 496), (557, 496, 558), (558, 496, 495), (558, 495, 559), (559, 495, 494), (559, 494, 560), (560, 494, 508), (560, 508, 561), (561, 508, 507), (561, 507, 562), (562, 507, 493), (562, 493, 563), (563, 493, 492), (563, 492, 564), (564, 492, 491), (564, 491, 565), (565, 491, 446), (565, 446, 566), (566, 446, 445), (566, 445, 567), (567, 445, 444), (567, 444, 568), (568, 444, 433), (568, 433, 569), (569, 433, 432), (569, 432, 570), (570, 432, 430), (570, 430, 571), (571, 430, 429), (571, 429, 572), (572, 429, 410), (572, 410, 573), (573, 410, 514), (573, 514, 574), (574, 514, 513), (574, 513, 539), (539, 513, 512), (555, 556, 575), (575, 556, 557), (575, 557, 558), (552, 553, 575), (575, 553, 554), (575, 554, 555), (549, 550, 575), (575, 550, 551), (575, 551, 552), (546, 547, 575), (575, 547, 548), (575, 548, 549), (543, 544, 575), (575, 544, 545), (575, 545, 546), (540, 541, 575), (575, 541, 542), (575, 542, 543), (573, 574, 575), (575, 574, 539), (575, 539, 540), (570, 571, 575), (575, 571, 572), (575, 572, 573), (567, 568, 575), (575, 568, 569), (575, 569, 570), (564, 565, 575), (575, 565, 566), (575, 566, 567), (561, 562, 575), (575, 562, 563), (575, 563, 564), (558, 559, 575), (575, 559, 560), (575, 560, 561), (576, 577, 401), (401, 577, 407), (578, 576, 393), (393, 576, 401), (579, 578, 431), (431, 578, 393), (577, 579, 407), (407, 579, 431), (578, 579, 576), (576, 579, 577), (580, 479, 581), (581, 479, 453), (581, 453, 582), (582, 453, 452), (582, 452, 583), (583, 452, 451), (583, 451, 584), (584, 451, 424), (584, 424, 585), (585, 424, 423), (585, 423, 586), (586, 423, 476), (586, 476, 587), (587, 476, 477), (587, 477, 588), (588, 477, 478), (588, 478, 589), (589, 478, 462), (589, 462, 590), (590, 462, 461), (590, 461, 591), (591, 461, 460), (591, 460, 592), (592, 460, 501), (592, 501, 593), (593, 501, 500), (593, 500, 594), (594, 500, 499), (594, 499, 595), (595, 499, 523), (595, 523, 596), (596, 523, 522), (596, 522, 597), (597, 522, 521), (597, 521, 598), (598, 521, 520), (598, 520, 599), (599, 520, 519), (599, 519, 600), (600, 519, 518), (600, 518, 601), (601, 518, 517), (601, 517, 602), (602, 517, 516), (602, 516, 603), (603, 516, 515), (603, 515, 604), (604, 515, 475), (604, 475, 605), (605, 475, 474), (605, 474, 606), (606, 474, 473), (606, 473, 607), (607, 473, 532), (607, 532, 608), (608, 532, 533), (608, 533, 609), (609, 533, 436), (609, 436, 610), (610, 436, 437), (610, 437, 611), (611, 437, 443), (611, 443, 612), (612, 443, 420), (612, 420, 613), (613, 420, 419), (613, 419, 614), (614, 419, 481), (614, 481, 615), (615, 481, 480), (615, 480, 580), (580, 480, 479), (614, 615, 616), (616, 615, 580), (616, 580, 581), (611, 612, 616), (616, 612, 613), (616, 613, 614), (608, 609, 616), (616, 609, 610), (616, 610, 611), (605, 606, 616), (616, 606, 607), (616, 607, 608), (602, 603, 616), (616, 603, 604), (616, 604, 605), (599, 600, 616), (616, 600, 601), (616, 601, 602), (596, 597, 616), (616, 597, 598), (616, 598, 599), (593, 594, 616), (616, 594, 595), (616, 595, 596), (590, 591, 616), (616, 591, 592), (616, 592, 593), (587, 588, 616), (616, 588, 589), (616, 589, 590), (584, 585, 616), (616, 585, 586), (616, 586, 587), (581, 582, 616), (616, 582, 583), (616, 583, 584), (617, 414, 618), (618, 414, 413), (618, 413, 619), (619, 413, 412), (619, 412, 620), (620, 412, 438), (620, 438, 621), (621, 438, 439), (621, 439, 622), (622, 439, 450), (622, 450, 623), (623, 450, 435), (623, 435, 624), (624, 435, 434), (624, 434, 625), (625, 434, 498), (625, 498, 626), (626, 498, 497), (626, 497, 627), (627, 497, 472), (627, 472, 628), (628, 472, 471), (628, 471, 629), (629, 471, 526), (629, 526, 630), (630, 526, 525), (630, 525, 631), (631, 525, 524), (631, 524, 632), (632, 524, 538), (632, 538, 633), (633, 538, 537), (633, 537, 634), (634, 537, 536), (634, 536, 635), (635, 536, 535), (635, 535, 636), (636, 535, 534), (636, 534, 637), (637, 534, 531), (637, 531, 638), (638, 531, 530), (638, 530, 639), (639, 530, 529), (639, 529, 640), (640, 529, 528), (640, 528, 641), (641, 528, 527), (641, 527, 642), (642, 527, 449), (642, 449, 643), (643, 449, 409), (643, 409, 644), (644, 409, 408), (644, 408, 645), (645, 408, 398), (645, 398, 646), (646, 398, 397), (646, 397, 647), (647, 397, 396), (647, 396, 648), (648, 396, 395), (648, 395, 649), (649, 395, 394), (649, 394, 650), (650, 394, 392), (650, 392, 651), (651, 392, 391), (651, 391, 652), (652, 391, 415), (652, 415, 617), (617, 415, 414), (651, 652, 653), (653, 652, 617), (653, 617, 618), (648, 649, 653), (653, 649, 650), (653, 650, 651), (645, 646, 653), (653, 646, 647), (653, 647, 648), (642, 643, 653), (653, 643, 644), (653, 644, 645), (639, 640, 653), (653, 640, 641), (653, 641, 642), (636, 637, 653), (653, 637, 638), (653, 638, 639), (633, 634, 653), (653, 634, 635), (653, 635, 636), (630, 631, 653), (653, 631, 632), (653, 632, 633), (627, 628, 653), (653, 628, 629), (653, 629, 630), (624, 625, 653), (653, 625, 626), (653, 626, 627), (621, 622, 653), (653, 622, 623), (653, 623, 624), (618, 619, 653), (653, 619, 620), (653, 620, 621), (654, 456, 655), (655, 456, 442), (655, 442, 656), (656, 442, 441), (656, 441, 657), (657, 441, 440), (657, 440, 658), (658, 440, 426), (658, 426, 659), (659, 426, 427), (659, 427, 660), (660, 427, 428), (660, 428, 661), (661, 428, 464), (661, 464, 662), (662, 464, 463), (662, 463, 663), (663, 463, 455), (663, 455, 664), (664, 455, 454), (664, 454, 665), (665, 454, 490), (665, 490, 666), (666, 490, 489), (666, 489, 667), (667, 489, 488), (667, 488, 668), (668, 488, 487), (668, 487, 669), (669, 487, 506), (669, 506, 670), (670, 506, 505), (670, 505, 671), (671, 505, 504), (671, 504, 672), (672, 504, 503), (672, 503, 673), (673, 503, 502), (673, 502, 674), (674, 502, 486), (674, 486, 675), (675, 486, 485), (675, 485, 676), (676, 485, 484), (676, 484, 677), (677, 484, 483), (677, 483, 678), (678, 483, 482), (678, 482, 679), (679, 482, 425), (679, 425, 680), (680, 425, 418), (680, 418, 681), (681, 418, 417), (681, 417, 682), (682, 417, 416), (682, 416, 683), (683, 416, 411), (683, 411, 684), (684, 411, 404), (684, 404, 685), (685, 404, 403), (685, 403, 686), (686, 403, 402), (686, 402, 687), (687, 402, 399), (687, 399, 688), (688, 399, 400), (688, 400, 689), (689, 400, 457), (689, 457, 654), (654, 457, 456), (670, 671, 690), (690, 671, 672), (690, 672, 673), (667, 668, 690), (690, 668, 669), (690, 669, 670), (664, 665, 690), (690, 665, 666), (690, 666, 667), (661, 662, 690), (690, 662, 663), (690, 663, 664), (658, 659, 690), (690, 659, 660), (690, 660, 661), (655, 656, 690), (690, 656, 657), (690, 657, 658), (688, 689, 690), (690, 689, 654), (690, 654, 655), (685, 686, 690), (690, 686, 687), (690, 687, 688), (682, 683, 690), (690, 683, 684), (690, 684, 685), (679, 680, 690), (690, 680, 681), (690, 681, 682), (676, 677, 690), (690, 677, 678), (690, 678, 679), (673, 674, 690), (690, 674, 675), (690, 675, 676), (691, 333, 692), (692, 333, 371), (693, 332, 694), (694, 332, 134), (134, 695, 694), (694, 695, 696), (697, 698, 699), (698, 700, 699), (699, 700, 701), (699, 701, 702), (703, 704, 705), (703, 706, 704), (704, 706, 707), (704, 707, 708), (709, 710, 701), (701, 710, 711), (701, 711, 702), (705, 712, 703), (703, 712, 713), (703, 713, 714), (708, 715, 704), (704, 715, 716), (704, 716, 717), (718, 719, 701), (701, 719, 720), (701, 720, 709), (717, 721, 704), (704, 721, 694), (704, 694, 699), (699, 694, 696), (699, 696, 697), (696, 695, 722), (722, 695, 723), (724, 725, 726), (725, 727, 726), (726, 727, 728), (726, 728, 729), (730, 731, 726), (726, 731, 732), (726, 732, 724), (733, 734, 728), (728, 734, 735), (728, 735, 729), (333, 332, 371), (371, 332, 693), (371, 693, 726), (726, 693, 736), (726, 736, 730), (737, 738, 739), (726, 704, 740), (740, 704, 699), (741, 368, 742), (371, 726, 692), (692, 726, 740), (692, 740, 742), (742, 740, 737), (742, 737, 741), (741, 737, 739), (134, 332, 691), (691, 332, 333), (743, 328, 744), (37, 745, 746), (695, 134, 723), (723, 134, 691), (723, 691, 746), (746, 691, 743), (746, 743, 37), (37, 743, 744), (742, 743, 692), (692, 743, 691), (747, 748, 740), (749, 750, 740), (740, 750, 751), (740, 751, 737), (752, 753, 754), (754, 753, 755), (754, 755, 756), (723, 746, 722), (722, 746, 757), (748, 758, 740), (740, 758, 759), (740, 759, 749), (757, 746, 756), (756, 746, 760), (756, 760, 754), (761, 762, 754), (754, 762, 763), (754, 763, 752), (747, 740, 754), (754, 740, 764), (754, 764, 761), (368, 328, 742), (742, 328, 743), (760, 746, 765), (765, 746, 745), (766, 37, 767), (767, 37, 744), (767, 744, 328), (768, 741, 769), (768, 770, 741), (741, 770, 771), (741, 771, 772), (769, 773, 768), (768, 773, 774), (768, 774, 775), (772, 776, 741), (741, 776, 777), (741, 777, 778), (328, 368, 767), (767, 368, 741), (767, 741, 779), (779, 741, 778), (745, 37, 765), (765, 37, 766), (780, 739, 781), (781, 739, 782), (783, 784, 739), (739, 784, 785), (739, 785, 782), (786, 738, 787), (786, 788, 738), (738, 788, 789), (738, 789, 790), (791, 792, 781), (781, 792, 793), (781, 793, 780), (794, 795, 739), (739, 795, 796), (739, 796, 783), (787, 797, 786), (786, 797, 798), (786, 798, 799), (790, 800, 738), (738, 800, 801), (738, 801, 802), (802, 803, 738), (738, 803, 765), (738, 765, 739), (739, 765, 766), (739, 766, 794), (741, 739, 780), (741, 780, 769), (769, 780, 793), (769, 793, 773), (773, 793, 792), (773, 792, 774), (774, 792, 791), (774, 791, 775), (775, 791, 781), (775, 781, 768), (782, 785, 771), (782, 771, 781), (781, 771, 770), (781, 770, 768), (784, 783, 776), (784, 776, 785), (785, 776, 772), (785, 772, 771), (796, 795, 778), (796, 778, 783), (783, 778, 777), (783, 777, 776), (794, 766, 767), (794, 767, 795), (795, 767, 779), (795, 779, 778), (738, 737, 751), (738, 751, 787), (787, 751, 750), (787, 750, 797), (797, 750, 749), (797, 749, 798), (798, 749, 759), (798, 759, 799), (799, 759, 758), (799, 758, 786), (786, 758, 788), (788, 758, 748), (788, 748, 789), (789, 748, 790), (790, 748, 747), (790, 747, 800), (800, 747, 801), (801, 747, 754), (801, 754, 802), (802, 754, 803), (803, 754, 760), (803, 760, 765), (696, 722, 697), (697, 722, 757), (697, 757, 698), (698, 757, 700), (700, 757, 756), (700, 756, 701), (701, 756, 755), (701, 755, 718), (718, 755, 753), (718, 753, 719), (719, 753, 752), (719, 752, 720), (720, 752, 763), (720, 763, 709), (709, 763, 762), (709, 762, 710), (710, 762, 761), (710, 761, 711), (711, 761, 764), (711, 764, 702), (702, 764, 740), (702, 740, 699), (736, 693, 694), (736, 694, 730), (694, 721, 730), (730, 721, 717), (730, 717, 731), (731, 717, 732), (717, 716, 732), (732, 716, 715), (732, 715, 724), (724, 715, 725), (707, 706, 728), (715, 708, 725), (725, 708, 707), (725, 707, 727), (727, 707, 728), (706, 703, 728), (728, 703, 714), (728, 714, 733), (733, 714, 713), (733, 713, 734), (734, 713, 712), (734, 712, 735), (735, 712, 705), (735, 705, 729), (729, 705, 704), (729, 704, 726)])
me_stol.use_remesh_preserve_volume = False
me_stol.use_remesh_preserve_attributes = False
me_stol.use_mirror_vertex_groups = False
me_stol.update()

# ---- objects
ob_stol = bpy.data.objects.new('Stol', me_stol)

# ---- transforms, parenting, visibility, modifiers, constraints
ob_stol.location = (0.0, 0.0, 0.0)
ob_stol.rotation_euler = (1.571, 0.0, 0.0)
ob_stol.scale = (0.001, 0.001, 0.001)
ob_stol.lineart.crease_threshold = 0.0

# ---- collection membership
col_collection_1.objects.link(ob_stol)

# ---- scene / render settings (as saved in the file)
scene.frame_start = 1; scene.frame_end = 250; scene.frame_set(1)
scene.render.engine = 'BLENDER_EEVEE_NEXT'
scene.render.resolution_percentage = 50
scene.render.dither_intensity = 0.0
scene.cycles.use_denoising = False
scene.cycles.samples = 128
scene.cycles.sampling_pattern = 'TABULATED_SOBOL'
scene.cycles.use_adaptive_sampling = False
scene.cycles.use_light_tree = False
scene.cycles.blur_glossy = 0.0
scene.cycles.sample_clamp_indirect = 0.0
scene.view_settings.view_transform = 'Standard'
bpy.context.view_layer.update()

# ---- added for rendering (the .blend has no active camera and no usable light): camera, sun
cam_auto = bpy.data.cameras.new('AutoCamera')
cam_auto.lens = 50.0
cam_auto.sensor_width = 36.0
cam_auto.clip_end = 1000.0
ob_auto_camera = bpy.data.objects.new('AutoCamera', cam_auto)
scene.collection.objects.link(ob_auto_camera)
ob_auto_camera.location = (2.01986, -2.00383, 1.50839)
ob_auto_camera.rotation_euler = (1.09748, -7.21219e-08, 0.694738)
scene.camera = ob_auto_camera
light_auto_sun = bpy.data.lights.new('AutoSun', 'SUN')
light_auto_sun.energy = 3.0
light_auto_sun.angle = 0.0523599
ob_auto_sun = bpy.data.objects.new('AutoSun', light_auto_sun)
scene.collection.objects.link(ob_auto_sun)
ob_auto_sun.rotation_euler = (0.872665, 0.174533, 0.523599)
bpy.context.view_layer.update()
